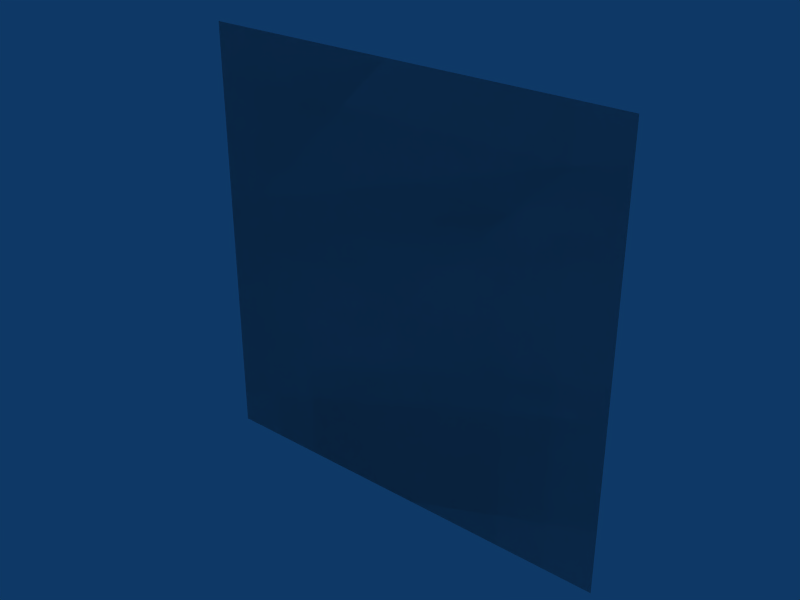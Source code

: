 # Source: GrapplePowerUp.blend  (saved by Blender 2.49.0; exported with 4.5.12 LTS)
import bpy
from mathutils import Matrix  # noqa: F401  (used for matrix-valued properties, if any)

bpy.ops.wm.read_factory_settings(use_empty=True)
scene = bpy.context.scene
scene.name = 'Scene'

# ---- collections
col_collection_1 = bpy.data.collections.new('Collection 1'); scene.collection.children.link(col_collection_1)

# ---- world
world_world = bpy.data.worlds.new('World'); scene.world = world_world
world_world.color = (0.05656, 0.2208, 0.4)
world_world.use_sun_shadow = False
world_world.sun_shadow_jitter_overblur = 0.0
world_world.cycles.sampling_method = 'MANUAL'
world_world.cycles.sample_map_resolution = 256

# ---- meshes
me_plane = bpy.data.meshes.new('Plane')
me_plane.from_pydata([(0.326, 1.943e-08, 0.326), (0.326, -3.886e-08, -0.326), (-0.326, -1.943e-08, -0.326), (-0.326, 3.886e-08, 0.326), (-0.326, 3.886e-08, 0.326), (-0.326, -1.943e-08, -0.326), (0.326, -3.886e-08, -0.326), (0.326, 1.943e-08, 0.326)], [], [(0, 3, 2, 1), (7, 6, 5, 4)])
_uv = me_plane.uv_layers.new(name='UVTex')
_uv.uv.foreach_set('vector', [0.6245, 0.5591, 0.7494, 0.5591, 0.7494, 0.618, 0.6245, 0.618, 0.6245, 0.5587, 0.6245, 0.6176, 0.7494, 0.6176, 0.7494, 0.5587])
me_plane.use_remesh_preserve_volume = False
me_plane.use_remesh_preserve_attributes = False
me_plane.use_mirror_vertex_groups = False
me_plane.update()

# ---- objects
ob_grapplepowerup = bpy.data.objects.new('GrapplePowerUp', me_plane)

# ---- transforms, parenting, visibility, modifiers, constraints
ob_grapplepowerup.location = (0.0, 0.0, 0.0)
ob_grapplepowerup.lock_rotations_4d = False
ob_grapplepowerup.empty_display_type = 'ARROWS'
ob_grapplepowerup.lineart.crease_threshold = 0.0

# ---- collection membership
col_collection_1.objects.link(ob_grapplepowerup)

# ---- scene / render settings (as saved in the file)
scene.frame_start = 1; scene.frame_end = 250; scene.frame_set(1)
scene.render.engine = 'BLENDER_EEVEE_NEXT'
scene.render.image_settings.file_format = 'JPEG'
scene.render.image_settings.color_mode = 'RGB'
scene.render.image_settings.compression = 90
scene.render.resolution_x = 800
scene.render.resolution_y = 600
scene.render.pixel_aspect_x = 100.0
scene.render.pixel_aspect_y = 100.0
scene.render.fps = 25
scene.render.dither_intensity = 0.0
scene.render.use_compositing = False
scene.render.use_sequencer = False
scene.render.bake_margin = 2
scene.render.bake_bias = 0.0
scene.render.use_stamp_time = False
scene.render.use_stamp_date = False
scene.render.use_stamp_frame = False
scene.render.use_stamp_camera = False
scene.render.use_stamp_scene = False
scene.render.use_stamp_filename = False
scene.render.use_stamp_render_time = False
scene.render.stamp_font_size = 0
scene.cycles.use_denoising = False
scene.cycles.samples = 10
scene.cycles.sampling_pattern = 'TABULATED_SOBOL'
scene.cycles.light_sampling_threshold = 0.0
scene.cycles.use_adaptive_sampling = False
scene.cycles.use_light_tree = False
scene.cycles.blur_glossy = 0.0
scene.cycles.volume_bounces = 1
scene.cycles.pixel_filter_type = 'GAUSSIAN'
scene.cycles.sample_clamp_indirect = 0.0
scene.view_settings.view_transform = 'Raw'
bpy.context.view_layer.update()

# ---- added for rendering (the .blend has no active camera): camera
cam_auto = bpy.data.cameras.new('AutoCamera')
cam_auto.lens = 50.0
cam_auto.sensor_width = 36.0
cam_auto.clip_end = 1000.0
ob_auto_camera = bpy.data.objects.new('AutoCamera', cam_auto)
scene.collection.objects.link(ob_auto_camera)
ob_auto_camera.location = (0.853111, -1.02373, 0.682489)
ob_auto_camera.rotation_euler = (1.09748, -7.21219e-08, 0.694738)
scene.camera = ob_auto_camera
bpy.context.view_layer.update()
